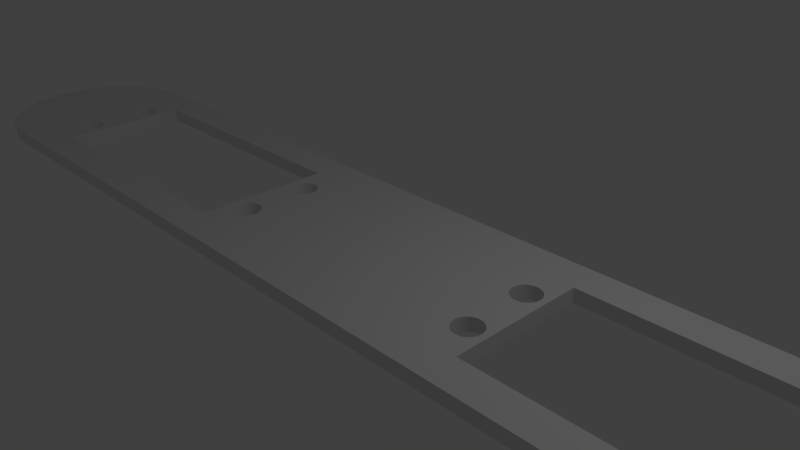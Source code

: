 # Source: servo_coupling_rod_first_done.blend  (saved by Blender 2.69.0; exported with 4.5.12 LTS)
import bpy
from mathutils import Matrix  # noqa: F401  (used for matrix-valued properties, if any)

bpy.ops.wm.read_factory_settings(use_empty=True)
scene = bpy.context.scene
scene.name = 'Scene'

# ---- collections
col_collection_1 = bpy.data.collections.new('Collection 1'); scene.collection.children.link(col_collection_1)

# ---- materials (node trees are filled in below, after node groups)
mat_material = bpy.data.materials.new('Material')
mat_material.alpha_threshold = 0.0
mat_material.use_transparent_shadow = False
mat_material.roughness = 0.5
mat_material.line_color = (0.0, 0.0, 0.0, 1.0)

# ---- material node trees

# ---- world
world_world = bpy.data.worlds.new('World'); scene.world = world_world
world_world.color = (0.05088, 0.05088, 0.05088)
world_world.use_sun_shadow = False
world_world.sun_shadow_jitter_overblur = 0.0
world_world.cycles.sampling_method = 'MANUAL'
world_world.cycles.sample_map_resolution = 256

# ---- cameras
cam_camera = bpy.data.cameras.new('Camera')
cam_camera.clip_end = 100.0
cam_camera.lens = 35.0
cam_camera.sensor_width = 32.0
cam_camera.sensor_height = 18.0
cam_camera.ortho_scale = 7.314
cam_camera.dof.focus_distance = 0.0
cam_camera.dof.aperture_fstop = 128.0

# ---- lights
light_lamp = bpy.data.lights.new('Lamp', 'POINT')
light_lamp.transmission_factor = 0.0
light_lamp.cutoff_distance = 30.0
light_lamp.energy = 100.0
light_lamp.shadow_buffer_clip_start = 1.001
light_lamp.shadow_soft_size = 0.1
light_lamp.shadow_maximum_resolution = 0.006
light_lamp.use_absolute_resolution = True
light_lamp.cycles.use_multiple_importance_sampling = False

# ---- meshes
me_cube = bpy.data.meshes.new('Cube')
me_cube.from_pydata([(3.0, 1.5, 0.1), (3.0, 1.5, -0.1), (1.75, 1.0, 0.1), (-2.1, 1.0, 0.1), (3.147, 1.493, -0.1), (3.147, 1.493, 0.1), (1.75, 1.0, -0.1), (-2.1, 1.0, -0.1), (-2.476, -0.6903, 0.1), (-2.478, -0.6894, 0.1), (-2.211, -0.5785, 0.1), (-2.215, -0.5858, 0.1), (-2.1, -0.54, 0.1), (-2.199, -0.54, 0.1), (-2.514, -0.6705, 0.1), (-2.605, 0.5, 0.1), (-2.605, -0.5, 0.1), (-2.601, -0.46, 0.1), (-2.589, -0.4215, 0.1), (-2.57, -0.3861, 0.1), (-2.545, -0.355, 0.1), (-2.545, -0.645, 0.1), (-2.195, -0.5, 0.1), (-2.199, -0.46, 0.1), (-2.57, -0.6139, 0.1), (-2.589, -0.5785, 0.1), (-2.601, -0.54, 0.1), (-2.601, 0.54, 0.1), (-2.589, 0.5785, 0.1), (-2.57, 0.6139, 0.1), (-2.545, 0.645, 0.1), (-2.514, 0.6705, 0.1), (-2.211, -0.4216, 0.1), (-2.478, 0.6894, 0.1), (-2.44, 0.7011, 0.1), (-2.4, 0.705, 0.1), (-2.36, 0.7011, 0.1), (-2.322, 0.6894, 0.1), (-2.286, 0.6705, 0.1), (-2.255, 0.645, 0.1), (-2.23, 0.6139, 0.1), (-2.211, 0.5785, 0.1), (-2.199, 0.54, 0.1), (-2.195, 0.5, 0.1), (-2.199, 0.46, 0.1), (-2.23, -0.3861, 0.1), (-2.211, 0.4216, 0.1), (-2.255, -0.355, 0.1), (-2.23, 0.3861, 0.1), (-2.286, -0.3295, 0.1), (-2.255, 0.355, 0.1), (-2.322, -0.3106, 0.1), (-2.286, 0.3295, 0.1), (-2.36, -0.2989, 0.1), (-2.322, 0.3106, 0.1), (-2.4, -0.295, 0.1), (-2.36, 0.2989, 0.1), (-2.44, -0.2989, 0.1), (-2.4, 0.295, 0.1), (-2.478, -0.3106, 0.1), (-2.44, 0.2989, 0.1), (-2.514, -0.3295, 0.1), (-2.478, 0.3106, 0.1), (-2.514, 0.3295, 0.1), (-2.545, 0.355, 0.1), (-2.57, 0.3861, 0.1), (-2.589, 0.4215, 0.1), (-2.601, 0.46, 0.1), (-2.478, -0.6894, -0.1), (-2.476, -0.6903, -0.1), (-2.1, -0.54, -0.1), (-2.215, -0.5858, -0.1), (-2.211, -0.5785, -0.1), (-2.199, -0.54, -0.1), (-2.514, -0.6705, -0.1), (-2.601, -0.46, -0.1), (-2.605, -0.5, -0.1), (-2.605, 0.5, -0.1), (-2.589, -0.4215, -0.1), (-2.195, -0.5, -0.1), (-2.57, -0.3861, -0.1), (-2.199, -0.46, -0.1), (-2.211, -0.4216, -0.1), (-2.23, -0.3861, -0.1), (-2.255, -0.355, -0.1), (-2.286, -0.3295, -0.1), (-2.322, -0.3106, -0.1), (-2.545, -0.645, -0.1), (-2.57, -0.6139, -0.1), (-2.545, -0.355, -0.1), (-2.589, -0.5785, -0.1), (-2.601, -0.54, -0.1), (-2.601, 0.54, -0.1), (-2.589, 0.5785, -0.1), (-2.57, 0.6139, -0.1), (-2.545, 0.645, -0.1), (-2.514, 0.6705, -0.1), (-2.478, 0.6894, -0.1), (-2.44, 0.7011, -0.1), (-2.4, 0.705, -0.1), (-2.36, 0.7011, -0.1), (-2.322, 0.6894, -0.1), (-2.286, 0.6705, -0.1), (-2.255, 0.645, -0.1), (-2.23, 0.6139, -0.1), (-2.211, 0.5785, -0.1), (-2.199, 0.54, -0.1), (-2.195, 0.5, -0.1), (-2.199, 0.46, -0.1), (-2.36, -0.2989, -0.1), (-2.211, 0.4216, -0.1), (-2.4, -0.295, -0.1), (-2.23, 0.3861, -0.1), (-2.44, -0.2989, -0.1), (-2.255, 0.355, -0.1), (-2.478, -0.3106, -0.1), (-2.286, 0.3295, -0.1), (-2.514, -0.3295, -0.1), (-2.322, 0.3106, -0.1), (-2.36, 0.2989, -0.1), (-2.4, 0.295, -0.1), (-2.44, 0.2989, -0.1), (-2.478, 0.3106, -0.1), (-2.514, 0.3295, -0.1), (-2.545, 0.355, -0.1), (-2.57, 0.3861, -0.1), (-2.589, 0.4215, -0.1), (-2.601, 0.46, -0.1), (3.0, -1.5, -0.1), (3.0, -1.5, 0.1), (1.888, 1.0, 0.1), (1.888, 1.0, -0.1), (3.293, 1.471, 0.1), (3.293, 1.471, -0.1), (-2.45, -0.6979, 0.1), (-2.1, -0.5607, 0.1), (-2.228, -0.6108, 0.1), (-2.1, -0.5607, -0.1), (-2.228, -0.6108, -0.1), (-2.45, -0.6979, -0.1), (3.147, -1.493, -0.1), (3.147, -1.493, 0.1), (2.057, 1.0, -0.1), (2.057, 1.0, 0.1), (3.435, 1.435, 0.1), (3.435, 1.435, -0.1), (-2.412, -0.7038, 0.1), (-2.44, -0.7011, 0.1), (-2.1, -0.5849, -0.1), (-2.1, -0.5849, 0.1), (-2.23, -0.6139, 0.1), (-2.254, -0.6436, 0.1), (-2.254, -0.6436, -0.1), (-2.23, -0.6139, -0.1), (-2.44, -0.7011, -0.1), (-2.412, -0.7038, -0.1), (3.293, -1.471, -0.1), (3.293, -1.471, 0.1), (2.1, 1.0, 0.1), (3.574, 1.386, -0.1), (3.574, 1.386, 0.1), (2.1, 1.0, -0.1), (-2.1, -0.6122, 0.1), (-2.255, -0.645, 0.1), (-2.286, -0.6705, 0.1), (-2.4, -0.705, 0.1), (-2.36, -0.7011, 0.1), (-2.322, -0.6894, 0.1), (-2.1, -0.6122, -0.1), (-2.255, -0.645, -0.1), (-2.286, -0.6705, -0.1), (-2.4, -0.705, -0.1), (-2.36, -0.7011, -0.1), (-2.322, -0.6894, -0.1), (3.435, -1.435, -0.1), (3.435, -1.435, 0.1), (2.1, 0.9414, 0.1), (2.1, 0.859, 0.1), (3.707, 1.323, 0.1), (3.707, 1.323, -0.1), (2.1, 0.859, -0.1), (2.1, 0.9414, -0.1), (-2.1, -0.6422, -0.1), (-2.1, -0.6422, 0.1), (3.574, -1.386, -0.1), (3.574, -1.386, 0.1), (2.1, 0.7701, 0.1), (3.833, 1.247, 0.1), (3.833, 1.247, -0.1), (2.1, 0.7701, -0.1), (-2.1, -0.6745, -0.1), (-2.1, -0.6745, 0.1), (3.707, -1.323, -0.1), (3.707, -1.323, 0.1), (2.1, 0.6758, 0.1), (2.1, -0.07043, -0.1), (3.952, 1.16, -0.1), (3.952, 1.16, 0.1), (2.1, 0.6758, -0.1), (2.1, 0.5769, -0.1), (-2.1, -0.7088, -0.1), (-2.1, -0.7088, 0.1), (3.833, -1.247, -0.1), (3.833, -1.247, 0.1), (2.1, 0.5769, 0.1), (2.234, 0.6189, 0.1), (2.255, 0.645, 0.1), (2.468, 0.6926, 0.1), (2.44, 0.7011, 0.1), (2.286, 0.6705, 0.1), (2.4, 0.705, 0.1), (2.36, 0.7011, 0.1), (2.322, 0.6894, 0.1), (2.1, 0.151, -0.1), (2.1, 0.0405, -0.1), (4.061, 1.061, 0.1), (4.061, 1.061, -0.1), (2.234, 0.6189, -0.1), (2.255, 0.645, -0.1), (2.468, 0.6926, -0.1), (2.44, 0.7011, -0.1), (2.286, 0.6705, -0.1), (2.4, 0.705, -0.1), (2.322, 0.6894, -0.1), (2.36, 0.7011, -0.1), (2.1, 0.4742, -0.1), (2.1, 0.3685, -0.1), (-2.1, -0.7448, 0.1), (-2.1, -0.7448, -0.1), (3.952, -1.16, -0.1), (3.952, -1.16, 0.1), (2.57, 0.6147, 0.1), (2.545, 0.645, 0.1), (2.478, 0.6894, 0.1), (2.514, 0.6705, 0.1), (2.1, 0.4742, 0.1), (2.195, 0.5027, 0.1), (2.199, 0.54, 0.1), (2.23, 0.6139, 0.1), (2.211, 0.5785, 0.1), (2.1, 0.2606, -0.1), (4.323, 0.7071, -0.1), (4.386, 0.574, -0.1), (4.435, 0.4354, -0.1), (4.16, 0.9516, -0.1), (4.16, 0.9516, 0.1), (2.57, 0.6147, -0.1), (2.545, 0.645, -0.1), (2.478, 0.6894, -0.1), (2.514, 0.6705, -0.1), (2.195, 0.5027, -0.1), (2.199, 0.54, -0.1), (2.23, 0.6139, -0.1), (2.211, 0.5785, -0.1), (2.221, 0.4027, -0.1), (2.211, 0.4216, -0.1), (2.195, 0.5, -0.1), (2.199, 0.46, -0.1), (-2.1, -0.7821, 0.1), (-2.1, -0.8205, 0.1), (-2.1, -0.9398, 0.1), (-2.1, -0.7821, -0.1), (4.061, -1.061, -0.1), (4.061, -1.061, 0.1), (2.604, 0.5112, 0.1), (2.601, 0.54, 0.1), (2.57, 0.6139, 0.1), (2.589, 0.5785, 0.1), (2.1, 0.3685, 0.1), (2.221, 0.4027, 0.1), (2.211, 0.4216, 0.1), (2.195, 0.5, 0.1), (2.199, 0.46, 0.1), (2.31, 0.3167, -0.1), (2.23, 0.3861, -0.1), (2.286, 0.3295, -0.1), (2.255, 0.355, -0.1), (2.322, 0.3106, -0.1), (2.57, 0.3861, -0.1), (4.247, 0.8334, -0.1), (2.545, 0.355, -0.1), (2.36, 0.2989, -0.1), (2.514, 0.3295, -0.1), (2.4, 0.295, -0.1), (2.44, 0.2989, -0.1), (2.478, 0.3106, -0.1), (4.323, 0.7071, 0.1), (4.386, 0.574, 0.1), (4.471, 0.2926, -0.1), (2.1, -0.1812, -0.1), (4.435, 0.4354, 0.1), (4.247, 0.8334, 0.1), (2.604, 0.5112, -0.1), (2.601, 0.54, -0.1), (2.57, 0.6139, -0.1), (2.589, 0.5785, -0.1), (-2.1, -0.8598, 0.1), (-2.1, -0.8996, 0.1), (-2.1, -0.8598, -0.1), (-2.1, -0.8205, -0.1), (4.16, -0.9516, -0.1), (4.16, -0.9516, 0.1), (2.57, 0.3861, 0.1), (2.605, 0.5, 0.1), (2.57, 0.3861, 0.1), (2.601, 0.46, 0.1), (2.589, 0.4215, 0.1), (2.1, 0.2606, 0.1), (2.31, 0.3167, 0.1), (2.23, 0.3861, 0.1), (2.286, 0.3295, 0.1), (2.255, 0.355, 0.1), (2.605, 0.5, -0.1), (2.57, 0.3861, -0.1), (2.601, 0.46, -0.1), (2.589, 0.4215, -0.1), (2.1, 0.0405, 0.1), (2.1, 0.151, 0.1), (4.493, 0.147, -0.1), (2.1, -0.2912, -0.1), (2.1, -0.1812, 0.1), (2.1, -0.2912, 0.1), (4.471, 0.2926, 0.1), (2.1, -0.07043, 0.1), (-2.1, -0.9398, -0.1), (-2.1, -0.8996, -0.1), (2.1, -1.0, -0.1), (4.247, -0.8334, 0.1), (4.247, -0.8334, -0.1), (2.1, -1.0, 0.1), (2.322, 0.3106, 0.1), (2.545, 0.355, 0.1), (2.36, 0.2989, 0.1), (2.514, 0.3295, 0.1), (2.478, 0.3106, 0.1), (2.4, 0.295, 0.1), (2.44, 0.2989, 0.1), (4.493, 0.147, 0.1), (2.237, -0.3772, -0.1), (2.1, -0.4, -0.1), (2.255, -0.355, -0.1), (4.5, -8.345e-07, -0.1), (2.515, -0.3308, -0.1), (2.514, -0.3295, -0.1), (2.286, -0.3295, -0.1), (2.478, -0.3106, -0.1), (2.44, -0.2989, -0.1), (2.4, -0.295, -0.1), (2.322, -0.3106, -0.1), (2.36, -0.2989, -0.1), (2.1, -0.4, 0.1), (-2.1, -0.9802, 0.1), (-2.1, -0.9802, -0.1), (2.061, -1.0, -0.1), (2.1, -0.997, -0.1), (4.323, -0.7071, 0.1), (4.323, -0.7071, -0.1), (2.1, -0.997, 0.1), (2.061, -1.0, 0.1), (4.5, -1.55e-06, 0.1), (4.493, -0.147, -0.1), (2.545, -0.355, -0.1), (2.593, -0.4329, -0.1), (2.589, -0.4215, -0.1), (2.57, -0.3861, -0.1), (2.196, -0.4926, -0.1), (2.1, -0.507, -0.1), (2.199, -0.46, -0.1), (2.23, -0.3861, -0.1), (2.211, -0.4216, -0.1), (2.1, -0.507, 0.1), (2.237, -0.3772, 0.1), (2.255, -0.355, 0.1), (2.515, -0.3308, 0.1), (4.5, -1.192e-07, 0.1), (2.514, -0.3295, 0.1), (2.286, -0.3295, 0.1), (2.478, -0.3106, 0.1), (2.322, -0.3106, 0.1), (2.36, -0.2989, 0.1), (2.44, -0.2989, 0.1), (2.4, -0.295, 0.1), (-2.1, -1.0, 0.1), (-2.1, -1.0, -0.1), (1.064, -1.0, -0.1), (2.1, -0.9069, -0.1), (4.386, -0.574, -0.1), (4.386, -0.574, 0.1), (2.1, -0.9069, 0.1), (1.064, -1.0, 0.1), (4.5, 7.153e-07, -0.1), (4.471, -0.2926, -0.1), (2.601, -0.46, -0.1), (2.6, -0.5445, -0.1), (2.601, -0.54, -0.1), (2.605, -0.5, -0.1), (2.22, -0.5956, -0.1), (2.1, -0.6118, -0.1), (2.211, -0.5785, -0.1), (2.195, -0.5, -0.1), (2.199, -0.54, -0.1), (2.1, -0.6118, 0.1), (2.196, -0.4926, 0.1), (2.199, -0.46, 0.1), (2.23, -0.3861, 0.1), (2.211, -0.4216, 0.1), (4.493, -0.147, 0.1), (2.545, -0.355, 0.1), (2.589, -0.4215, 0.1), (2.593, -0.4329, 0.1), (2.57, -0.3861, 0.1), (-1.998, -1.0, 0.1), (-1.998, -1.0, -0.1), (0.2981, -1.0, 0.1), (0.2981, -1.0, -0.1), (2.1, -0.8122, -0.1), (4.435, -0.4354, -0.1), (4.435, -0.4354, 0.1), (2.1, -0.8122, 0.1), (4.471, -0.2926, 0.1), (2.589, -0.5785, -0.1), (2.523, -0.6633, -0.1), (2.545, -0.645, -0.1), (2.57, -0.6139, -0.1), (2.318, -0.6877, -0.1), (2.1, -0.7137, -0.1), (2.23, -0.6139, -0.1), (2.286, -0.6705, -0.1), (2.255, -0.645, -0.1), (2.1, -0.7137, 0.1), (2.22, -0.5956, 0.1), (2.211, -0.5785, 0.1), (2.195, -0.5, 0.1), (2.199, -0.54, 0.1), (2.601, -0.46, 0.1), (2.601, -0.54, 0.1), (2.6, -0.5445, 0.1), (2.605, -0.5, 0.1), (-1.77, -1.0, 0.1), (-0.3033, -1.0, 0.1), (-0.3033, -1.0, -0.1), (2.322, -0.6894, -0.1), (2.514, -0.6705, -0.1), (2.36, -0.7011, -0.1), (2.478, -0.6894, -0.1), (2.44, -0.7011, -0.1), (2.4, -0.705, -0.1), (2.318, -0.6877, 0.1), (2.322, -0.6894, 0.1), (2.523, -0.6633, 0.1), (2.514, -0.6705, 0.1), (2.36, -0.7011, 0.1), (2.478, -0.6894, 0.1), (2.4, -0.705, 0.1), (2.44, -0.7011, 0.1), (2.23, -0.6139, 0.1), (2.286, -0.6705, 0.1), (2.255, -0.645, 0.1), (2.589, -0.5785, 0.1), (2.545, -0.645, 0.1), (2.57, -0.6139, 0.1), (-1.5, -1.0, 0.1), (-1.77, -1.0, -0.1), (-0.7848, -1.0, 0.1), (-0.7848, -1.0, -0.1), (-1.177, -1.0, 0.1), (-1.5, -1.0, -0.1), (-1.177, -1.0, -0.1), (-4.5, 1.5, 0.1), (-12.0, 1.5, 0.1), (-12.0, 1.5, -0.1), (-4.5, 1.5, -0.1), (-4.5, -1.5, -0.1), (-4.5, -1.5, 0.1), (-10.75, 1.0, 0.1), (-6.9, 1.0, 0.1), (-12.15, 1.493, -0.1), (-12.15, 1.493, 0.1), (-10.75, 1.0, -0.1), (-6.9, 1.0, -0.1), (-6.524, -0.6903, 0.1), (-6.522, -0.6894, 0.1), (-6.789, -0.5785, 0.1), (-6.785, -0.5858, 0.1), (-6.9, -0.54, 0.1), (-6.801, -0.54, 0.1), (-6.486, -0.6705, 0.1), (-6.395, 0.5, 0.1), (-6.395, -0.5, 0.1), (-6.399, -0.46, 0.1), (-6.411, -0.4215, 0.1), (-6.43, -0.3861, 0.1), (-6.455, -0.355, 0.1), (-6.455, -0.645, 0.1), (-6.805, -0.5, 0.1), (-6.801, -0.46, 0.1), (-6.43, -0.6139, 0.1), (-6.411, -0.5785, 0.1), (-6.399, -0.54, 0.1), (-6.399, 0.54, 0.1), (-6.411, 0.5785, 0.1), (-6.43, 0.6139, 0.1), (-6.455, 0.645, 0.1), (-6.486, 0.6705, 0.1), (-6.789, -0.4216, 0.1), (-6.522, 0.6894, 0.1), (-6.56, 0.7011, 0.1), (-6.6, 0.705, 0.1), (-6.64, 0.7011, 0.1), (-6.678, 0.6894, 0.1), (-6.714, 0.6705, 0.1), (-6.745, 0.645, 0.1), (-6.77, 0.6139, 0.1), (-6.789, 0.5785, 0.1), (-6.801, 0.54, 0.1), (-6.805, 0.5, 0.1), (-6.801, 0.46, 0.1), (-6.77, -0.3861, 0.1), (-6.789, 0.4216, 0.1), (-6.745, -0.355, 0.1), (-6.77, 0.3861, 0.1), (-6.714, -0.3295, 0.1), (-6.745, 0.355, 0.1), (-6.678, -0.3106, 0.1), (-6.714, 0.3295, 0.1), (-6.64, -0.2989, 0.1), (-6.678, 0.3106, 0.1), (-6.6, -0.295, 0.1), (-6.64, 0.2989, 0.1), (-6.56, -0.2989, 0.1), (-6.6, 0.295, 0.1), (-6.522, -0.3106, 0.1), (-6.56, 0.2989, 0.1), (-6.486, -0.3295, 0.1), (-6.522, 0.3106, 0.1), (-6.486, 0.3295, 0.1), (-6.455, 0.355, 0.1), (-6.43, 0.3861, 0.1), (-6.411, 0.4215, 0.1), (-6.399, 0.46, 0.1), (-6.522, -0.6894, -0.1), (-6.524, -0.6903, -0.1), (-6.9, -0.54, -0.1), (-6.785, -0.5858, -0.1), (-6.789, -0.5785, -0.1), (-6.801, -0.54, -0.1), (-6.486, -0.6705, -0.1), (-6.399, -0.46, -0.1), (-6.395, -0.5, -0.1), (-6.395, 0.5, -0.1), (-6.411, -0.4215, -0.1), (-6.805, -0.5, -0.1), (-6.43, -0.3861, -0.1), (-6.801, -0.46, -0.1), (-6.789, -0.4216, -0.1), (-6.77, -0.3861, -0.1), (-6.745, -0.355, -0.1), (-6.714, -0.3295, -0.1), (-6.678, -0.3106, -0.1), (-6.455, -0.645, -0.1), (-6.43, -0.6139, -0.1), (-6.455, -0.355, -0.1), (-6.411, -0.5785, -0.1), (-6.399, -0.54, -0.1), (-6.399, 0.54, -0.1), (-6.411, 0.5785, -0.1), (-6.43, 0.6139, -0.1), (-6.455, 0.645, -0.1), (-6.486, 0.6705, -0.1), (-6.522, 0.6894, -0.1), (-6.56, 0.7011, -0.1), (-6.6, 0.705, -0.1), (-6.64, 0.7011, -0.1), (-6.678, 0.6894, -0.1), (-6.714, 0.6705, -0.1), (-6.745, 0.645, -0.1), (-6.77, 0.6139, -0.1), (-6.789, 0.5785, -0.1), (-6.801, 0.54, -0.1), (-6.805, 0.5, -0.1), (-6.801, 0.46, -0.1), (-6.64, -0.2989, -0.1), (-6.789, 0.4216, -0.1), (-6.6, -0.295, -0.1), (-6.77, 0.3861, -0.1), (-6.56, -0.2989, -0.1), (-6.745, 0.355, -0.1), (-6.522, -0.3106, -0.1), (-6.714, 0.3295, -0.1), (-6.486, -0.3295, -0.1), (-6.678, 0.3106, -0.1), (-6.64, 0.2989, -0.1), (-6.6, 0.295, -0.1), (-6.56, 0.2989, -0.1), (-6.522, 0.3106, -0.1), (-6.486, 0.3295, -0.1), (-6.455, 0.355, -0.1), (-6.43, 0.3861, -0.1), (-6.411, 0.4215, -0.1), (-6.399, 0.46, -0.1), (-12.0, -1.5, -0.1), (-12.0, -1.5, 0.1), (-10.89, 1.0, 0.1), (-10.89, 1.0, -0.1), (-12.29, 1.471, 0.1), (-12.29, 1.471, -0.1), (-6.55, -0.6979, 0.1), (-6.9, -0.5607, 0.1), (-6.772, -0.6108, 0.1), (-6.9, -0.5607, -0.1), (-6.772, -0.6108, -0.1), (-6.55, -0.6979, -0.1), (-12.15, -1.493, -0.1), (-12.15, -1.493, 0.1), (-11.06, 1.0, -0.1), (-11.06, 1.0, 0.1), (-12.44, 1.435, 0.1), (-12.44, 1.435, -0.1), (-6.588, -0.7038, 0.1), (-6.56, -0.7011, 0.1), (-6.9, -0.5849, -0.1), (-6.9, -0.5849, 0.1), (-6.77, -0.6139, 0.1), (-6.746, -0.6436, 0.1), (-6.746, -0.6436, -0.1), (-6.77, -0.6139, -0.1), (-6.56, -0.7011, -0.1), (-6.588, -0.7038, -0.1), (-12.29, -1.471, -0.1), (-12.29, -1.471, 0.1), (-11.1, 1.0, 0.1), (-12.57, 1.386, -0.1), (-12.57, 1.386, 0.1), (-11.1, 1.0, -0.1), (-6.9, -0.6122, 0.1), (-6.745, -0.645, 0.1), (-6.714, -0.6705, 0.1), (-6.6, -0.705, 0.1), (-6.64, -0.7011, 0.1), (-6.678, -0.6894, 0.1), (-6.9, -0.6122, -0.1), (-6.745, -0.645, -0.1), (-6.714, -0.6705, -0.1), (-6.6, -0.705, -0.1), (-6.64, -0.7011, -0.1), (-6.678, -0.6894, -0.1), (-12.44, -1.435, -0.1), (-12.44, -1.435, 0.1), (-11.1, 0.9414, 0.1), (-11.1, 0.859, 0.1), (-12.71, 1.323, 0.1), (-12.71, 1.323, -0.1), (-11.1, 0.859, -0.1), (-11.1, 0.9414, -0.1), (-6.9, -0.6422, -0.1), (-6.9, -0.6422, 0.1), (-12.57, -1.386, -0.1), (-12.57, -1.386, 0.1), (-11.1, 0.7701, 0.1), (-12.83, 1.247, 0.1), (-12.83, 1.247, -0.1), (-11.1, 0.7701, -0.1), (-6.9, -0.6745, -0.1), (-6.9, -0.6745, 0.1), (-12.71, -1.323, -0.1), (-12.71, -1.323, 0.1), (-11.1, 0.6758, 0.1), (-11.1, -0.07043, -0.1), (-12.95, 1.16, -0.1), (-12.95, 1.16, 0.1), (-11.1, 0.6758, -0.1), (-11.1, 0.5769, -0.1), (-6.9, -0.7088, -0.1), (-6.9, -0.7088, 0.1), (-12.83, -1.247, -0.1), (-12.83, -1.247, 0.1), (-11.1, 0.5769, 0.1), (-11.23, 0.6189, 0.1), (-11.26, 0.645, 0.1), (-11.47, 0.6926, 0.1), (-11.44, 0.7011, 0.1), (-11.29, 0.6705, 0.1), (-11.4, 0.705, 0.1), (-11.36, 0.7011, 0.1), (-11.32, 0.6894, 0.1), (-11.1, 0.151, -0.1), (-11.1, 0.0405, -0.1), (-13.06, 1.061, 0.1), (-13.06, 1.061, -0.1), (-11.23, 0.6189, -0.1), (-11.26, 0.645, -0.1), (-11.47, 0.6926, -0.1), (-11.44, 0.7011, -0.1), (-11.29, 0.6705, -0.1), (-11.4, 0.705, -0.1), (-11.32, 0.6894, -0.1), (-11.36, 0.7011, -0.1), (-11.1, 0.4742, -0.1), (-11.1, 0.3685, -0.1), (-6.9, -0.7448, 0.1), (-6.9, -0.7448, -0.1), (-12.95, -1.16, -0.1), (-12.95, -1.16, 0.1), (-11.57, 0.6147, 0.1), (-11.54, 0.645, 0.1), (-11.48, 0.6894, 0.1), (-11.51, 0.6705, 0.1), (-11.1, 0.4742, 0.1), (-11.2, 0.5027, 0.1), (-11.2, 0.54, 0.1), (-11.23, 0.6139, 0.1), (-11.21, 0.5785, 0.1), (-11.1, 0.2606, -0.1), (-13.32, 0.7071, -0.1), (-13.39, 0.574, -0.1), (-13.44, 0.4354, -0.1), (-13.16, 0.9516, -0.1), (-13.16, 0.9516, 0.1), (-11.57, 0.6147, -0.1), (-11.54, 0.645, -0.1), (-11.48, 0.6894, -0.1), (-11.51, 0.6705, -0.1), (-11.2, 0.5027, -0.1), (-11.2, 0.54, -0.1), (-11.23, 0.6139, -0.1), (-11.21, 0.5785, -0.1), (-11.22, 0.4027, -0.1), (-11.21, 0.4216, -0.1), (-11.19, 0.5, -0.1), (-11.2, 0.46, -0.1), (-6.9, -0.7821, 0.1), (-6.9, -0.8205, 0.1), (-6.9, -0.9398, 0.1), (-6.9, -0.7821, -0.1), (-13.06, -1.061, -0.1), (-13.06, -1.061, 0.1), (-11.6, 0.5112, 0.1), (-11.6, 0.54, 0.1), (-11.57, 0.6139, 0.1), (-11.59, 0.5785, 0.1), (-11.1, 0.3685, 0.1), (-11.22, 0.4027, 0.1), (-11.21, 0.4216, 0.1), (-11.19, 0.5, 0.1), (-11.2, 0.46, 0.1), (-11.31, 0.3167, -0.1), (-11.23, 0.3861, -0.1), (-11.29, 0.3295, -0.1), (-11.26, 0.355, -0.1), (-11.32, 0.3106, -0.1), (-11.57, 0.3861, -0.1), (-13.25, 0.8334, -0.1), (-11.54, 0.355, -0.1), (-11.36, 0.2989, -0.1), (-11.51, 0.3295, -0.1), (-11.4, 0.295, -0.1), (-11.44, 0.2989, -0.1), (-11.48, 0.3106, -0.1), (-13.32, 0.7071, 0.1), (-13.39, 0.574, 0.1), (-13.47, 0.2926, -0.1), (-11.1, -0.1812, -0.1), (-13.44, 0.4354, 0.1), (-13.25, 0.8334, 0.1), (-11.6, 0.5112, -0.1), (-11.6, 0.54, -0.1), (-11.57, 0.6139, -0.1), (-11.59, 0.5785, -0.1), (-6.9, -0.8598, 0.1), (-6.9, -0.8996, 0.1), (-6.9, -0.8598, -0.1), (-6.9, -0.8205, -0.1), (-13.16, -0.9516, -0.1), (-13.16, -0.9516, 0.1), (-11.57, 0.3861, 0.1), (-11.6, 0.5, 0.1), (-11.57, 0.3861, 0.1), (-11.6, 0.46, 0.1), (-11.59, 0.4215, 0.1), (-11.1, 0.2606, 0.1), (-11.31, 0.3167, 0.1), (-11.23, 0.3861, 0.1), (-11.29, 0.3295, 0.1), (-11.26, 0.355, 0.1), (-11.6, 0.5, -0.1), (-11.57, 0.3861, -0.1), (-11.6, 0.46, -0.1), (-11.59, 0.4215, -0.1), (-11.1, 0.0405, 0.1), (-11.1, 0.151, 0.1), (-13.49, 0.147, -0.1), (-11.1, -0.2912, -0.1), (-11.1, -0.1812, 0.1), (-11.1, -0.2912, 0.1), (-13.47, 0.2926, 0.1), (-11.1, -0.07043, 0.1), (-6.9, -0.9398, -0.1), (-6.9, -0.8996, -0.1), (-11.1, -1.0, -0.1), (-13.25, -0.8334, 0.1), (-13.25, -0.8334, -0.1), (-11.1, -1.0, 0.1), (-11.32, 0.3106, 0.1), (-11.54, 0.355, 0.1), (-11.36, 0.2989, 0.1), (-11.51, 0.3295, 0.1), (-11.48, 0.3106, 0.1), (-11.4, 0.295, 0.1), (-11.44, 0.2989, 0.1), (-13.49, 0.147, 0.1), (-11.24, -0.3772, -0.1), (-11.1, -0.4, -0.1), (-11.26, -0.355, -0.1), (-13.5, -8.345e-07, -0.1), (-11.52, -0.3308, -0.1), (-11.51, -0.3295, -0.1), (-11.29, -0.3295, -0.1), (-11.48, -0.3106, -0.1), (-11.44, -0.2989, -0.1), (-11.4, -0.295, -0.1), (-11.32, -0.3106, -0.1), (-11.36, -0.2989, -0.1), (-11.1, -0.4, 0.1), (-6.9, -0.9802, 0.1), (-6.9, -0.9802, -0.1), (-11.06, -1.0, -0.1), (-11.1, -0.997, -0.1), (-13.32, -0.7071, 0.1), (-13.32, -0.7071, -0.1), (-11.1, -0.997, 0.1), (-11.06, -1.0, 0.1), (-13.5, -1.55e-06, 0.1), (-13.49, -0.147, -0.1), (-11.54, -0.355, -0.1), (-11.59, -0.4329, -0.1), (-11.59, -0.4215, -0.1), (-11.57, -0.3861, -0.1), (-11.2, -0.4926, -0.1), (-11.1, -0.507, -0.1), (-11.2, -0.46, -0.1), (-11.23, -0.3861, -0.1), (-11.21, -0.4216, -0.1), (-11.1, -0.507, 0.1), (-11.24, -0.3772, 0.1), (-11.26, -0.355, 0.1), (-11.52, -0.3308, 0.1), (-13.5, -1.192e-07, 0.1), (-11.51, -0.3295, 0.1), (-11.29, -0.3295, 0.1), (-11.48, -0.3106, 0.1), (-11.32, -0.3106, 0.1), (-11.36, -0.2989, 0.1), (-11.44, -0.2989, 0.1), (-11.4, -0.295, 0.1), (-6.9, -1.0, 0.1), (-6.9, -1.0, -0.1), (-10.06, -1.0, -0.1), (-11.1, -0.9069, -0.1), (-13.39, -0.574, -0.1), (-13.39, -0.574, 0.1), (-11.1, -0.9069, 0.1), (-10.06, -1.0, 0.1), (-13.5, 7.153e-07, -0.1), (-13.47, -0.2926, -0.1), (-11.6, -0.46, -0.1), (-11.6, -0.5445, -0.1), (-11.6, -0.54, -0.1), (-11.61, -0.5, -0.1), (-11.22, -0.5956, -0.1), (-11.1, -0.6118, -0.1), (-11.21, -0.5785, -0.1), (-11.19, -0.5, -0.1), (-11.2, -0.54, -0.1), (-11.1, -0.6118, 0.1), (-11.2, -0.4926, 0.1), (-11.2, -0.46, 0.1), (-11.23, -0.3861, 0.1), (-11.21, -0.4216, 0.1), (-13.49, -0.147, 0.1), (-11.54, -0.355, 0.1), (-11.59, -0.4215, 0.1), (-11.59, -0.4329, 0.1), (-11.57, -0.3861, 0.1), (-7.002, -1.0, 0.1), (-7.002, -1.0, -0.1), (-9.298, -1.0, 0.1), (-9.298, -1.0, -0.1), (-11.1, -0.8122, -0.1), (-13.44, -0.4354, -0.1), (-13.44, -0.4354, 0.1), (-11.1, -0.8122, 0.1), (-13.47, -0.2926, 0.1), (-11.59, -0.5785, -0.1), (-11.52, -0.6633, -0.1), (-11.54, -0.645, -0.1), (-11.57, -0.6139, -0.1), (-11.32, -0.6877, -0.1), (-11.1, -0.7137, -0.1), (-11.23, -0.6139, -0.1), (-11.29, -0.6705, -0.1), (-11.26, -0.645, -0.1), (-11.1, -0.7137, 0.1), (-11.22, -0.5956, 0.1), (-11.21, -0.5785, 0.1), (-11.19, -0.5, 0.1), (-11.2, -0.54, 0.1), (-11.6, -0.46, 0.1), (-11.6, -0.54, 0.1), (-11.6, -0.5445, 0.1), (-11.61, -0.5, 0.1), (-7.23, -1.0, 0.1), (-8.697, -1.0, 0.1), (-8.697, -1.0, -0.1), (-11.32, -0.6894, -0.1), (-11.51, -0.6705, -0.1), (-11.36, -0.7011, -0.1), (-11.48, -0.6894, -0.1), (-11.44, -0.7011, -0.1), (-11.4, -0.705, -0.1), (-11.32, -0.6877, 0.1), (-11.32, -0.6894, 0.1), (-11.52, -0.6633, 0.1), (-11.51, -0.6705, 0.1), (-11.36, -0.7011, 0.1), (-11.48, -0.6894, 0.1), (-11.4, -0.705, 0.1), (-11.44, -0.7011, 0.1), (-11.23, -0.6139, 0.1), (-11.29, -0.6705, 0.1), (-11.26, -0.645, 0.1), (-11.59, -0.5785, 0.1), (-11.54, -0.645, 0.1), (-11.57, -0.6139, 0.1), (-7.5, -1.0, 0.1), (-7.23, -1.0, -0.1), (-8.215, -1.0, 0.1), (-8.215, -1.0, -0.1), (-7.823, -1.0, 0.1), (-7.5, -1.0, -0.1), (-7.823, -1.0, -0.1)], [], [(468, 0, 1, 471), (472, 128, 129, 473), (468, 3, 2, 0), (15, 19, 20, 67), (20, 65, 66), (20, 64, 65), (20, 63, 64), (20, 61, 62, 63), (61, 59, 60, 62), (59, 57, 58, 60), (57, 55, 56, 58), (55, 53, 54, 56), (53, 51, 52, 54), (51, 49, 50, 52), (49, 47, 48, 50), (47, 45, 46, 48), (45, 32, 44, 46), (32, 3, 43, 44), (3, 42, 43), (3, 41, 42), (3, 40, 41), (3, 39, 40), (3, 38, 39), (3, 37, 38), (3, 36, 37), (3, 35, 36), (3, 34, 35), (3, 33, 34), (3, 468, 31, 33), (32, 23, 3), (468, 30, 31), (468, 29, 30), (468, 28, 29), (468, 27, 28), (468, 15, 27), (15, 468, 16, 17), (468, 25, 26), (468, 24, 25), (468, 473, 21, 24), (22, 12, 3, 23), (22, 13, 12), (473, 14, 21), (20, 66, 67), (15, 18, 19), (15, 17, 18), (468, 26, 16), (473, 9, 14), (13, 10, 12), (10, 11, 12), (473, 8, 9), (11, 136, 135, 12), (8, 473, 134), (0, 2, 130, 5), (136, 150, 149, 135), (150, 151, 149), (134, 473, 147), (473, 146, 147), (5, 130, 143, 132), (167, 166, 473), (473, 162, 167), (162, 164, 167), (166, 165, 473), (165, 146, 473), (162, 163, 164), (162, 149, 151, 163), (132, 143, 158, 144), (158, 176, 144), (162, 473, 183), (160, 144, 176, 177), (183, 473, 191), (178, 160, 177, 186), (191, 473, 201), (187, 178, 186, 194), (201, 473, 227), (194, 212, 211), (194, 209, 212), (210, 187, 194, 211), (210, 208, 187), (194, 206, 209), (207, 197, 187, 208), (194, 204, 205, 206), (227, 473, 258), (204, 239, 238), (204, 237, 239), (238, 205, 204), (204, 235, 236, 237), (197, 233, 234), (234, 232, 197), (197, 207, 233), (231, 215, 197, 232), (258, 473, 259), (235, 270, 272), (272, 271, 235), (271, 236, 235), (235, 268, 269, 270), (215, 266, 267), (267, 265, 215), (215, 231, 266), (264, 245, 215, 265), (259, 473, 296), (268, 310, 311), (311, 309, 268), (268, 307, 308, 310), (309, 269, 268), (245, 305, 306), (306, 304, 245), (245, 303, 305), (302, 291, 245, 304), (245, 264, 303), (296, 473, 297), (336, 335, 317), (317, 286, 334, 336), (335, 332, 317), (286, 333, 334), (286, 331, 333), (332, 330, 317), (286, 291, 302, 331), (308, 307, 317, 330), (297, 473, 260), (286, 317, 316, 287), (260, 473, 351), (287, 316, 323, 290), (473, 411, 382), (382, 351, 473), (290, 323, 320, 322), (411, 473, 438), (337, 322, 320, 321), (438, 473, 461), (381, 380, 337), (337, 321, 379, 381), (380, 377, 337), (321, 378, 379), (321, 376, 378), (377, 375, 337), (321, 372, 376), (373, 374, 337, 375), (321, 350, 371, 372), (359, 337, 374), (473, 465, 461), (406, 407, 410), (410, 408, 406), (408, 409, 406), (406, 374, 373, 407), (350, 405, 404), (350, 403, 405), (404, 371, 350), (350, 370, 402, 403), (419, 437, 435), (419, 434, 437), (435, 436, 419), (419, 406, 409, 434), (370, 433, 432), (370, 431, 433), (432, 402, 370), (370, 401, 430, 431), (473, 463, 465), (417, 460, 459), (417, 458, 460), (459, 449, 417), (417, 419, 436, 458), (401, 456, 457), (457, 455, 401), (401, 429, 447, 456), (455, 430, 401), (473, 439, 463), (454, 453, 418), (418, 387, 452, 454), (453, 451, 418), (387, 450, 452), (451, 448, 418), (387, 417, 449, 450), (447, 429, 418, 448), (473, 413, 439), (355, 387, 418, 388), (473, 389, 413), (327, 355, 388, 357), (473, 358, 389), (473, 329, 358), (473, 301, 329), (301, 327, 357, 329), (473, 263, 301), (473, 230, 263), (473, 203, 230), (473, 193, 203), (473, 185, 193), (473, 175, 185), (473, 157, 175), (473, 141, 157), (473, 129, 141), (341, 359, 374, 390), (0, 5, 4, 1), (5, 132, 133, 4), (132, 144, 145, 133), (144, 160, 159, 145), (160, 178, 179, 159), (178, 187, 188, 179), (187, 197, 196, 188), (197, 215, 216, 196), (215, 245, 244, 216), (245, 291, 279, 244), (291, 286, 241, 279), (286, 287, 242, 241), (287, 290, 243, 242), (290, 322, 288, 243), (322, 337, 318, 288), (337, 359, 341, 318), (374, 406, 360, 390), (406, 419, 391, 360), (419, 417, 416, 391), (417, 387, 386, 416), (387, 355, 356, 386), (355, 327, 328, 356), (327, 301, 300, 328), (301, 263, 262, 300), (263, 230, 229, 262), (230, 203, 202, 229), (203, 193, 192, 202), (193, 185, 184, 192), (185, 175, 174, 184), (175, 157, 156, 174), (157, 141, 140, 156), (141, 129, 128, 140), (6, 7, 471, 1), (89, 80, 77, 127), (126, 125, 89), (125, 124, 89), (124, 123, 89), (123, 122, 89), (122, 121, 89), (121, 120, 89), (120, 119, 89), (118, 117, 89, 119), (116, 115, 117, 118), (114, 113, 115, 116), (112, 111, 113, 114), (110, 109, 111, 112), (108, 86, 109, 110), (7, 85, 86, 108), (107, 106, 7), (106, 105, 7), (105, 104, 7), (104, 103, 7), (103, 102, 7), (102, 101, 7), (101, 100, 7), (100, 99, 7), (99, 98, 7), (98, 97, 7), (96, 471, 7, 97), (96, 95, 471), (95, 94, 471), (94, 93, 471), (93, 92, 471), (92, 77, 471), (77, 75, 76, 471), (91, 90, 471), (90, 88, 471), (127, 126, 89), (87, 472, 471, 88), (87, 74, 472), (108, 107, 7), (7, 84, 85), (7, 83, 84), (7, 82, 83), (7, 81, 82), (7, 70, 79, 81), (80, 78, 77), (70, 73, 79), (78, 75, 77), (76, 91, 471), (74, 68, 472), (70, 72, 73), (70, 71, 72), (68, 69, 472), (139, 472, 69), (137, 138, 71, 70), (131, 6, 1, 4), (472, 139, 154), (154, 155, 472), (148, 153, 138, 137), (148, 152, 153), (142, 131, 4, 133), (168, 173, 170), (168, 472, 173), (472, 172, 173), (472, 171, 172), (472, 155, 171), (170, 169, 168), (152, 148, 168, 169), (161, 142, 133, 145), (145, 181, 161), (182, 472, 168), (159, 180, 181, 145), (190, 472, 182), (179, 189, 180, 159), (200, 472, 190), (188, 198, 189, 179), (228, 472, 200), (224, 223, 198), (198, 188, 222, 224), (223, 221, 198), (188, 220, 222), (221, 218, 198), (188, 196, 219, 220), (217, 199, 198, 218), (261, 472, 228), (199, 252, 253), (253, 251, 199), (199, 217, 252), (250, 225, 199, 251), (249, 248, 196), (196, 247, 249), (248, 219, 196), (196, 216, 246, 247), (299, 472, 261), (216, 295, 294), (216, 293, 295), (294, 246, 216), (216, 244, 292, 293), (225, 257, 255), (225, 256, 257), (225, 250, 256), (254, 226, 225, 255), (298, 472, 299), (244, 315, 314), (244, 313, 315), (314, 312, 244), (244, 279, 278, 313), (312, 292, 244), (226, 276, 275), (226, 274, 276), (273, 240, 226, 275), (226, 254, 274), (325, 472, 298), (284, 285, 241, 213), (285, 282, 241), (213, 283, 284), (213, 281, 283), (282, 280, 241), (213, 277, 281), (278, 279, 241, 280), (213, 240, 273, 277), (324, 472, 325), (214, 213, 241, 242), (352, 472, 324), (195, 214, 242, 243), (412, 472, 383), (472, 352, 383), (289, 195, 243, 288), (462, 472, 412), (318, 319, 289, 288), (466, 472, 462), (349, 348, 319), (319, 318, 347, 349), (348, 344, 319), (318, 346, 347), (318, 345, 346), (318, 343, 345), (344, 340, 319), (318, 341, 342, 343), (338, 339, 319, 340), (341, 390, 360), (467, 472, 466), (339, 368, 369), (369, 367, 339), (339, 338, 368), (365, 366, 339, 367), (360, 364, 361), (360, 363, 364), (360, 362, 363), (342, 341, 360, 361), (366, 399, 400), (400, 398, 366), (366, 365, 399), (396, 397, 366, 398), (391, 394, 395), (395, 392, 391), (391, 393, 394), (362, 360, 391, 392), (464, 472, 467), (397, 428, 427), (397, 426, 428), (424, 425, 397, 427), (397, 396, 426), (416, 422, 423), (423, 420, 416), (416, 421, 422), (393, 391, 416, 420), (440, 472, 464), (415, 446, 445), (415, 443, 446), (444, 386, 415, 445), (444, 442, 386), (415, 441, 443), (421, 416, 386, 442), (415, 425, 424, 441), (414, 472, 440), (356, 385, 415, 386), (384, 472, 414), (328, 354, 385, 356), (353, 472, 384), (472, 353, 326), (326, 300, 472), (354, 328, 300, 326), (262, 472, 300), (229, 472, 262), (202, 472, 229), (192, 472, 202), (184, 472, 192), (174, 472, 184), (156, 472, 174), (140, 472, 156), (128, 472, 140), (200, 227, 258, 259), (296, 297, 200, 259), (200, 191, 201, 227), (260, 261, 228, 200), (190, 183, 191, 200), (297, 260, 200), (182, 162, 183, 190), (260, 298, 299, 261), (168, 149, 162, 182), (148, 135, 149, 168), (260, 324, 325, 298), (137, 12, 135, 148), (70, 3, 12, 137), (351, 352, 324, 260), (382, 383, 352, 351), (70, 7, 3), (130, 2, 131, 142), (2, 3, 6, 131), (3, 7, 6), (142, 158, 143, 130), (142, 161, 158), (268, 235, 195, 307), (204, 194, 195, 235), (195, 316, 317, 307), (186, 177, 195, 194), (195, 320, 323, 316), (177, 213, 214, 195), (289, 321, 320, 195), (319, 350, 321, 289), (177, 226, 240, 213), (339, 370, 350, 319), (366, 401, 370, 339), (177, 199, 225, 226), (397, 429, 401, 366), (425, 418, 429, 397), (177, 189, 198, 199), (415, 388, 418, 425), (385, 357, 388, 415), (177, 181, 180, 189), (326, 329, 357, 354), (385, 354, 357), (176, 161, 181, 177), (176, 158, 161), (464, 438, 461, 465), (463, 440, 464, 465), (439, 414, 440, 463), (467, 466, 438, 464), (413, 384, 414, 439), (389, 353, 384, 413), (462, 412, 438, 466), (358, 329, 353, 389), (412, 382, 411, 438), (329, 326, 353), (412, 383, 382), (220, 208, 210, 222), (219, 233, 207, 220), (219, 248, 233), (207, 208, 220), (249, 234, 233, 248), (247, 232, 234, 249), (246, 266, 231, 247), (246, 294, 266), (231, 232, 247), (295, 267, 266, 294), (293, 265, 267, 295), (292, 303, 264, 293), (292, 312, 303), (264, 265, 293), (314, 305, 303, 312), (315, 306, 305, 314), (313, 304, 306, 315), (313, 278, 302, 304), (278, 280, 331, 302), (282, 333, 331, 280), (285, 334, 333, 282), (284, 336, 334, 285), (283, 335, 336, 284), (281, 332, 335, 283), (277, 330, 332, 281), (273, 275, 308, 330), (330, 277, 273), (275, 310, 308), (276, 311, 310, 275), (274, 309, 311, 276), (254, 255, 269, 309), (309, 274, 254), (255, 270, 269), (257, 272, 270, 255), (256, 271, 272, 257), (250, 251, 236, 271), (271, 256, 250), (251, 237, 236), (253, 239, 237, 251), (252, 238, 239, 253), (217, 218, 205, 238), (238, 252, 217), (218, 206, 205), (221, 209, 206, 218), (223, 212, 209, 221), (211, 224, 222, 210), (224, 211, 212, 223), (99, 35, 34, 98), (98, 34, 33, 97), (97, 33, 31, 96), (96, 31, 30, 95), (95, 30, 29, 94), (94, 29, 28, 93), (93, 28, 27, 92), (92, 27, 15, 77), (77, 15, 67, 127), (127, 67, 66, 126), (126, 66, 65, 125), (125, 65, 64, 124), (124, 64, 63, 123), (123, 63, 62, 122), (122, 62, 60, 121), (121, 60, 58, 120), (120, 58, 56, 119), (119, 56, 54, 118), (118, 54, 52, 116), (116, 52, 50, 114), (114, 50, 48, 112), (112, 48, 46, 110), (110, 46, 44, 108), (108, 44, 43, 107), (107, 43, 42, 106), (106, 42, 41, 105), (105, 41, 40, 104), (104, 40, 39, 103), (103, 39, 38, 102), (102, 38, 37, 101), (100, 36, 35, 99), (101, 37, 36, 100), (446, 453, 454, 445), (445, 454, 452, 444), (444, 452, 450, 442), (421, 450, 449, 422), (421, 442, 450), (449, 459, 422), (422, 459, 460, 423), (423, 460, 458, 420), (394, 393, 436, 435), (393, 420, 458, 436), (394, 435, 437, 395), (395, 437, 434, 392), (363, 362, 409, 408), (362, 392, 434, 409), (363, 408, 410, 364), (364, 410, 407, 361), (342, 361, 373, 375), (375, 343, 342), (361, 407, 373), (343, 375, 377, 345), (345, 377, 380, 346), (346, 380, 381, 347), (347, 381, 379, 349), (349, 379, 378, 348), (348, 378, 376, 344), (344, 376, 372, 340), (368, 338, 371, 404), (338, 340, 372, 371), (368, 404, 405, 369), (369, 405, 403, 367), (365, 367, 402, 432), (432, 399, 365), (367, 403, 402), (399, 432, 433, 400), (400, 433, 431, 398), (396, 398, 430, 455), (398, 431, 430), (455, 426, 396), (426, 455, 457, 428), (428, 457, 456, 427), (424, 427, 447, 448), (448, 441, 424), (427, 456, 447), (443, 451, 453, 446), (441, 448, 451, 443), (171, 155, 146, 165), (155, 154, 147, 146), (139, 69, 8, 134), (69, 68, 9, 8), (134, 147, 154, 139), (74, 14, 9, 68), (87, 21, 14, 74), (88, 24, 21, 87), (90, 25, 24, 88), (91, 26, 25, 90), (76, 16, 26, 91), (75, 17, 16, 76), (78, 18, 17, 75), (80, 19, 18, 78), (89, 20, 19, 80), (117, 61, 20, 89), (115, 59, 61, 117), (113, 57, 59, 115), (111, 55, 57, 113), (109, 53, 55, 111), (86, 51, 53, 109), (85, 49, 51, 86), (84, 47, 49, 85), (83, 45, 47, 84), (82, 32, 45, 83), (81, 23, 32, 82), (79, 22, 23, 81), (73, 13, 22, 79), (72, 10, 13, 73), (71, 138, 136, 11), (138, 153, 150, 136), (11, 10, 72, 71), (152, 169, 151, 150), (169, 163, 151), (150, 153, 152), (170, 164, 163, 169), (173, 167, 164, 170), (171, 165, 166, 172), (172, 166, 167, 173), (468, 471, 470, 469), (472, 473, 601, 600), (468, 469, 474, 475), (487, 539, 492, 491), (492, 538, 537), (492, 537, 536), (492, 536, 535), (492, 535, 534, 533), (533, 534, 532, 531), (531, 532, 530, 529), (529, 530, 528, 527), (527, 528, 526, 525), (525, 526, 524, 523), (523, 524, 522, 521), (521, 522, 520, 519), (519, 520, 518, 517), (517, 518, 516, 504), (504, 516, 515, 475), (475, 515, 514), (475, 514, 513), (475, 513, 512), (475, 512, 511), (475, 511, 510), (475, 510, 509), (475, 509, 508), (475, 508, 507), (475, 507, 506), (475, 506, 505), (475, 505, 503, 468), (504, 475, 495), (468, 503, 502), (468, 502, 501), (468, 501, 500), (468, 500, 499), (468, 499, 487), (487, 489, 488, 468), (468, 498, 497), (468, 497, 496), (468, 496, 493, 473), (494, 495, 475, 484), (494, 484, 485), (473, 493, 486), (492, 539, 538), (487, 491, 490), (487, 490, 489), (468, 488, 498), (473, 486, 481), (485, 484, 482), (482, 484, 483), (473, 481, 480), (483, 484, 607, 608), (480, 606, 473), (469, 477, 602, 474), (608, 607, 621, 622), (622, 621, 623), (606, 619, 473), (473, 619, 618), (477, 604, 615, 602), (639, 473, 638), (473, 639, 634), (634, 639, 636), (638, 473, 637), (637, 473, 618), (634, 636, 635), (634, 635, 623, 621), (604, 616, 630, 615), (630, 616, 648), (634, 655, 473), (632, 649, 648, 616), (655, 663, 473), (650, 658, 649, 632), (663, 673, 473), (659, 666, 658, 650), (673, 699, 473), (666, 683, 684), (666, 684, 681), (682, 683, 666, 659), (682, 659, 680), (666, 681, 678), (679, 680, 659, 669), (666, 678, 677, 676), (699, 730, 473), (676, 710, 711), (676, 711, 709), (710, 676, 677), (676, 709, 708, 707), (669, 706, 705), (706, 669, 704), (669, 705, 679), (703, 704, 669, 687), (730, 731, 473), (707, 744, 742), (744, 707, 743), (743, 707, 708), (707, 742, 741, 740), (687, 739, 738), (739, 687, 737), (687, 738, 703), (736, 737, 687, 717), (731, 768, 473), (740, 783, 782), (783, 740, 781), (740, 782, 780, 779), (781, 740, 741), (717, 778, 777), (778, 717, 776), (717, 777, 775), (774, 776, 717, 763), (717, 775, 736), (768, 769, 473), (808, 789, 807), (789, 808, 806, 758), (807, 789, 804), (758, 806, 805), (758, 805, 803), (804, 789, 802), (758, 803, 774, 763), (780, 802, 789, 779), (769, 732, 473), (758, 759, 788, 789), (732, 823, 473), (759, 762, 795, 788), (473, 854, 883), (854, 473, 823), (762, 794, 792, 795), (883, 910, 473), (809, 793, 792, 794), (910, 933, 473), (853, 809, 852), (809, 853, 851, 793), (852, 809, 849), (793, 851, 850), (793, 850, 848), (849, 809, 847), (793, 848, 844), (845, 847, 809, 846), (793, 844, 843, 822), (831, 846, 809), (473, 933, 937), (878, 882, 879), (882, 878, 880), (880, 878, 881), (878, 879, 845, 846), (822, 876, 877), (822, 877, 875), (876, 822, 843), (822, 875, 874, 842), (891, 907, 909), (891, 909, 906), (907, 891, 908), (891, 906, 881, 878), (842, 904, 905), (842, 905, 903), (904, 842, 874), (842, 903, 902, 873), (473, 937, 935), (889, 931, 932), (889, 932, 930), (931, 889, 921), (889, 930, 908, 891), (873, 929, 928), (929, 873, 927), (873, 928, 919, 901), (927, 873, 902), (473, 935, 911), (926, 890, 925), (890, 926, 924, 859), (925, 890, 923), (859, 924, 922), (923, 890, 920), (859, 922, 921, 889), (919, 920, 890, 901), (473, 911, 885), (827, 860, 890, 859), (473, 885, 861), (799, 829, 860, 827), (473, 861, 830), (473, 830, 801), (473, 801, 773), (773, 801, 829, 799), (473, 773, 735), (473, 735, 702), (473, 702, 675), (473, 675, 665), (473, 665, 657), (473, 657, 647), (473, 647, 629), (473, 629, 613), (473, 613, 601), (468, 473, 472, 471), (813, 862, 846, 831), (469, 470, 476, 477), (477, 476, 605, 604), (604, 605, 617, 616), (616, 617, 631, 632), (632, 631, 651, 650), (650, 651, 660, 659), (659, 660, 668, 669), (669, 668, 688, 687), (687, 688, 716, 717), (717, 716, 751, 763), (763, 751, 713, 758), (758, 713, 714, 759), (759, 714, 715, 762), (762, 715, 760, 794), (794, 760, 790, 809), (809, 790, 813, 831), (846, 862, 832, 878), (878, 832, 863, 891), (891, 863, 888, 889), (889, 888, 858, 859), (859, 858, 828, 827), (827, 828, 800, 799), (799, 800, 772, 773), (773, 772, 734, 735), (735, 734, 701, 702), (702, 701, 674, 675), (675, 674, 664, 665), (665, 664, 656, 657), (657, 656, 646, 647), (647, 646, 628, 629), (629, 628, 612, 613), (613, 612, 600, 601), (478, 470, 471, 479), (561, 599, 549, 552), (598, 561, 597), (597, 561, 596), (596, 561, 595), (595, 561, 594), (594, 561, 593), (593, 561, 592), (592, 561, 591), (590, 591, 561, 589), (588, 590, 589, 587), (586, 588, 587, 585), (584, 586, 585, 583), (582, 584, 583, 581), (580, 582, 581, 558), (479, 580, 558, 557), (579, 479, 578), (578, 479, 577), (577, 479, 576), (576, 479, 575), (575, 479, 574), (574, 479, 573), (573, 479, 572), (572, 479, 571), (571, 479, 570), (570, 479, 569), (568, 569, 479, 471), (568, 471, 567), (567, 471, 566), (566, 471, 565), (565, 471, 564), (564, 471, 549), (549, 471, 548, 547), (563, 471, 562), (562, 471, 560), (599, 561, 598), (559, 560, 471, 472), (559, 472, 546), (580, 479, 579), (479, 557, 556), (479, 556, 555), (479, 555, 554), (479, 554, 553), (479, 553, 551, 542), (552, 549, 550), (542, 551, 545), (550, 549, 547), (548, 471, 563), (546, 472, 540), (542, 545, 544), (542, 544, 543), (540, 472, 541), (611, 541, 472), (609, 542, 543, 610), (603, 476, 470, 478), (472, 626, 611), (626, 472, 627), (620, 609, 610, 625), (620, 625, 624), (614, 605, 476, 603), (640, 642, 645), (640, 645, 472), (472, 645, 644), (472, 644, 643), (472, 643, 627), (642, 640, 641), (624, 641, 640, 620), (633, 617, 605, 614), (617, 633, 653), (654, 640, 472), (631, 617, 653, 652), (662, 654, 472), (651, 631, 652, 661), (672, 662, 472), (660, 651, 661, 670), (700, 672, 472), (696, 670, 695), (670, 696, 694, 660), (695, 670, 693), (660, 694, 692), (693, 670, 690), (660, 692, 691, 668), (689, 690, 670, 671), (733, 700, 472), (671, 725, 724), (725, 671, 723), (671, 724, 689), (722, 723, 671, 697), (721, 668, 720), (668, 721, 719), (720, 668, 691), (668, 719, 718, 688), (771, 733, 472), (688, 766, 767), (688, 767, 765), (766, 688, 718), (688, 765, 764, 716), (697, 727, 729), (697, 729, 728), (697, 728, 722), (726, 727, 697, 698), (770, 771, 472), (716, 786, 787), (716, 787, 785), (786, 716, 784), (716, 785, 750, 751), (784, 716, 764), (698, 747, 748), (698, 748, 746), (745, 747, 698, 712), (698, 746, 726), (797, 770, 472), (756, 685, 713, 757), (757, 713, 754), (685, 756, 755), (685, 755, 753), (754, 713, 752), (685, 753, 749), (750, 752, 713, 751), (685, 749, 745, 712), (796, 797, 472), (686, 714, 713, 685), (824, 796, 472), (667, 715, 714, 686), (884, 855, 472), (472, 855, 824), (761, 760, 715, 667), (934, 884, 472), (790, 760, 761, 791), (938, 934, 472), (821, 791, 820), (791, 821, 819, 790), (820, 791, 816), (790, 819, 818), (790, 818, 817), (790, 817, 815), (816, 791, 812), (790, 815, 814, 813), (810, 812, 791, 811), (813, 832, 862), (939, 938, 472), (811, 841, 840), (841, 811, 839), (811, 840, 810), (837, 839, 811, 838), (832, 833, 836), (832, 836, 835), (832, 835, 834), (814, 833, 832, 813), (838, 872, 871), (872, 838, 870), (838, 871, 837), (868, 870, 838, 869), (863, 867, 866), (867, 863, 864), (863, 866, 865), (834, 864, 863, 832), (936, 939, 472), (869, 899, 900), (869, 900, 898), (896, 899, 869, 897), (869, 898, 868), (888, 895, 894), (895, 888, 892), (888, 894, 893), (865, 892, 888, 863), (912, 936, 472), (887, 917, 918), (887, 918, 915), (916, 917, 887, 858), (916, 858, 914), (887, 915, 913), (893, 914, 858, 888), (887, 913, 896, 897), (886, 912, 472), (828, 858, 887, 857), (856, 886, 472), (800, 828, 857, 826), (825, 856, 472), (472, 798, 825), (798, 472, 772), (826, 798, 772, 800), (734, 772, 472), (701, 734, 472), (674, 701, 472), (664, 674, 472), (656, 664, 472), (646, 656, 472), (628, 646, 472), (612, 628, 472), (600, 612, 472), (672, 731, 730, 699), (768, 731, 672, 769), (672, 699, 673, 663), (732, 672, 700, 733), (662, 672, 663, 655), (769, 672, 732), (654, 662, 655, 634), (732, 733, 771, 770), (640, 654, 634, 621), (620, 640, 621, 607), (732, 770, 797, 796), (609, 620, 607, 484), (542, 609, 484, 475), (823, 732, 796, 824), (854, 823, 824, 855), (542, 475, 479), (602, 614, 603, 474), (474, 603, 478, 475), (475, 478, 479), (614, 602, 615, 630), (614, 630, 633), (740, 779, 667, 707), (676, 707, 667, 666), (667, 779, 789, 788), (658, 666, 667, 649), (667, 788, 795, 792), (649, 667, 686, 685), (761, 667, 792, 793), (791, 761, 793, 822), (649, 685, 712, 698), (811, 791, 822, 842), (838, 811, 842, 873), (649, 698, 697, 671), (869, 838, 873, 901), (897, 869, 901, 890), (649, 671, 670, 661), (887, 897, 890, 860), (857, 887, 860, 829), (649, 661, 652, 653), (798, 826, 829, 801), (857, 829, 826), (648, 649, 653, 633), (648, 633, 630), (936, 937, 933, 910), (935, 937, 936, 912), (911, 935, 912, 886), (939, 936, 910, 938), (885, 911, 886, 856), (861, 885, 856, 825), (934, 938, 910, 884), (830, 861, 825, 801), (884, 910, 883, 854), (801, 825, 798), (884, 854, 855), (692, 694, 682, 680), (691, 692, 679, 705), (691, 705, 720), (679, 692, 680), (721, 720, 705, 706), (719, 721, 706, 704), (718, 719, 703, 738), (718, 738, 766), (703, 719, 704), (767, 766, 738, 739), (765, 767, 739, 737), (764, 765, 736, 775), (764, 775, 784), (736, 765, 737), (786, 784, 775, 777), (787, 786, 777, 778), (785, 787, 778, 776), (785, 776, 774, 750), (750, 774, 803, 752), (754, 752, 803, 805), (757, 754, 805, 806), (756, 757, 806, 808), (755, 756, 808, 807), (753, 755, 807, 804), (749, 753, 804, 802), (745, 802, 780, 747), (802, 745, 749), (747, 780, 782), (748, 747, 782, 783), (746, 748, 783, 781), (726, 781, 741, 727), (781, 726, 746), (727, 741, 742), (729, 727, 742, 744), (728, 729, 744, 743), (722, 743, 708, 723), (743, 722, 728), (723, 708, 709), (725, 723, 709, 711), (724, 725, 711, 710), (689, 710, 677, 690), (710, 689, 724), (690, 677, 678), (693, 690, 678, 681), (695, 693, 681, 684), (683, 682, 694, 696), (696, 695, 684, 683), (571, 570, 506, 507), (570, 569, 505, 506), (569, 568, 503, 505), (568, 567, 502, 503), (567, 566, 501, 502), (566, 565, 500, 501), (565, 564, 499, 500), (564, 549, 487, 499), (549, 599, 539, 487), (599, 598, 538, 539), (598, 597, 537, 538), (597, 596, 536, 537), (596, 595, 535, 536), (595, 594, 534, 535), (594, 593, 532, 534), (593, 592, 530, 532), (592, 591, 528, 530), (591, 590, 526, 528), (590, 588, 524, 526), (588, 586, 522, 524), (586, 584, 520, 522), (584, 582, 518, 520), (582, 580, 516, 518), (580, 579, 515, 516), (579, 578, 514, 515), (578, 577, 513, 514), (577, 576, 512, 513), (576, 575, 511, 512), (575, 574, 510, 511), (574, 573, 509, 510), (572, 571, 507, 508), (573, 572, 508, 509), (918, 917, 926, 925), (917, 916, 924, 926), (916, 914, 922, 924), (893, 894, 921, 922), (893, 922, 914), (921, 894, 931), (894, 895, 932, 931), (895, 892, 930, 932), (866, 907, 908, 865), (865, 908, 930, 892), (866, 867, 909, 907), (867, 864, 906, 909), (835, 880, 881, 834), (834, 881, 906, 864), (835, 836, 882, 880), (836, 833, 879, 882), (814, 847, 845, 833), (847, 814, 815), (833, 845, 879), (815, 817, 849, 847), (817, 818, 852, 849), (818, 819, 853, 852), (819, 821, 851, 853), (821, 820, 850, 851), (820, 816, 848, 850), (816, 812, 844, 848), (840, 876, 843, 810), (810, 843, 844, 812), (840, 841, 877, 876), (841, 839, 875, 877), (837, 904, 874, 839), (904, 837, 871), (839, 874, 875), (871, 872, 905, 904), (872, 870, 903, 905), (868, 927, 902, 870), (870, 902, 903), (927, 868, 898), (898, 900, 929, 927), (900, 899, 928, 929), (896, 920, 919, 899), (920, 896, 913), (899, 919, 928), (915, 918, 925, 923), (913, 915, 923, 920), (643, 637, 618, 627), (627, 618, 619, 626), (611, 606, 480, 541), (541, 480, 481, 540), (606, 611, 626, 619), (546, 540, 481, 486), (559, 546, 486, 493), (560, 559, 493, 496), (562, 560, 496, 497), (563, 562, 497, 498), (548, 563, 498, 488), (547, 548, 488, 489), (550, 547, 489, 490), (552, 550, 490, 491), (561, 552, 491, 492), (589, 561, 492, 533), (587, 589, 533, 531), (585, 587, 531, 529), (583, 585, 529, 527), (581, 583, 527, 525), (558, 581, 525, 523), (557, 558, 523, 521), (556, 557, 521, 519), (555, 556, 519, 517), (554, 555, 517, 504), (553, 554, 504, 495), (551, 553, 495, 494), (545, 551, 494, 485), (544, 545, 485, 482), (543, 483, 608, 610), (610, 608, 622, 625), (483, 543, 544, 482), (624, 622, 623, 641), (641, 623, 635), (622, 624, 625), (642, 641, 635, 636), (645, 642, 636, 639), (643, 644, 638, 637), (644, 645, 639, 638)])
me_cube.materials.append(mat_material)
me_cube.use_remesh_preserve_volume = False
me_cube.use_remesh_preserve_attributes = False
me_cube.use_mirror_vertex_groups = False
me_cube.update()

# ---- objects
ob_lamp = bpy.data.objects.new('Lamp', light_lamp)
ob_cube = bpy.data.objects.new('Cube', me_cube)
ob_camera = bpy.data.objects.new('Camera', cam_camera)

# ---- transforms, parenting, visibility, modifiers, constraints
ob_lamp.location = (4.076, 1.005, 5.904)
ob_lamp.rotation_euler = (0.6503, 0.05522, 1.866)
ob_lamp.lock_rotations_4d = False
ob_lamp.empty_display_type = 'ARROWS'
ob_lamp.color = (0.0, 0.0, 0.0, 0.0)
ob_lamp.lineart.crease_threshold = 0.0
ob_cube.location = (4.5, 0.0, 0.0)
ob_cube.lock_rotations_4d = False
ob_cube.empty_display_type = 'ARROWS'
ob_cube.lineart.crease_threshold = 0.0
ob_camera.location = (7.481, -6.508, 5.344)
ob_camera.rotation_euler = (1.109, 0.01082, 0.8149)
ob_camera.lock_rotations_4d = False
ob_camera.empty_display_type = 'ARROWS'
ob_camera.color = (0.0, 0.0, 0.0, 0.0)
ob_camera.display_type = 'WIRE'
ob_camera.lineart.crease_threshold = 0.0

# ---- collection membership
col_collection_1.objects.link(ob_lamp)
col_collection_1.objects.link(ob_cube)
col_collection_1.objects.link(ob_camera)

# ---- scene / render settings (as saved in the file)
scene.camera = ob_camera
scene.frame_start = 1; scene.frame_end = 250; scene.frame_set(1)
scene.render.engine = 'BLENDER_EEVEE_NEXT'
scene.render.image_settings.compression = 90
scene.render.resolution_percentage = 50
scene.render.dither_intensity = 0.0
scene.cycles.use_denoising = False
scene.cycles.samples = 10
scene.cycles.sampling_pattern = 'TABULATED_SOBOL'
scene.cycles.light_sampling_threshold = 0.0
scene.cycles.use_adaptive_sampling = False
scene.cycles.use_light_tree = False
scene.cycles.blur_glossy = 0.0
scene.cycles.volume_bounces = 1
scene.cycles.pixel_filter_type = 'GAUSSIAN'
scene.cycles.sample_clamp_indirect = 0.0
scene.view_settings.view_transform = 'Standard'
bpy.context.view_layer.update()
